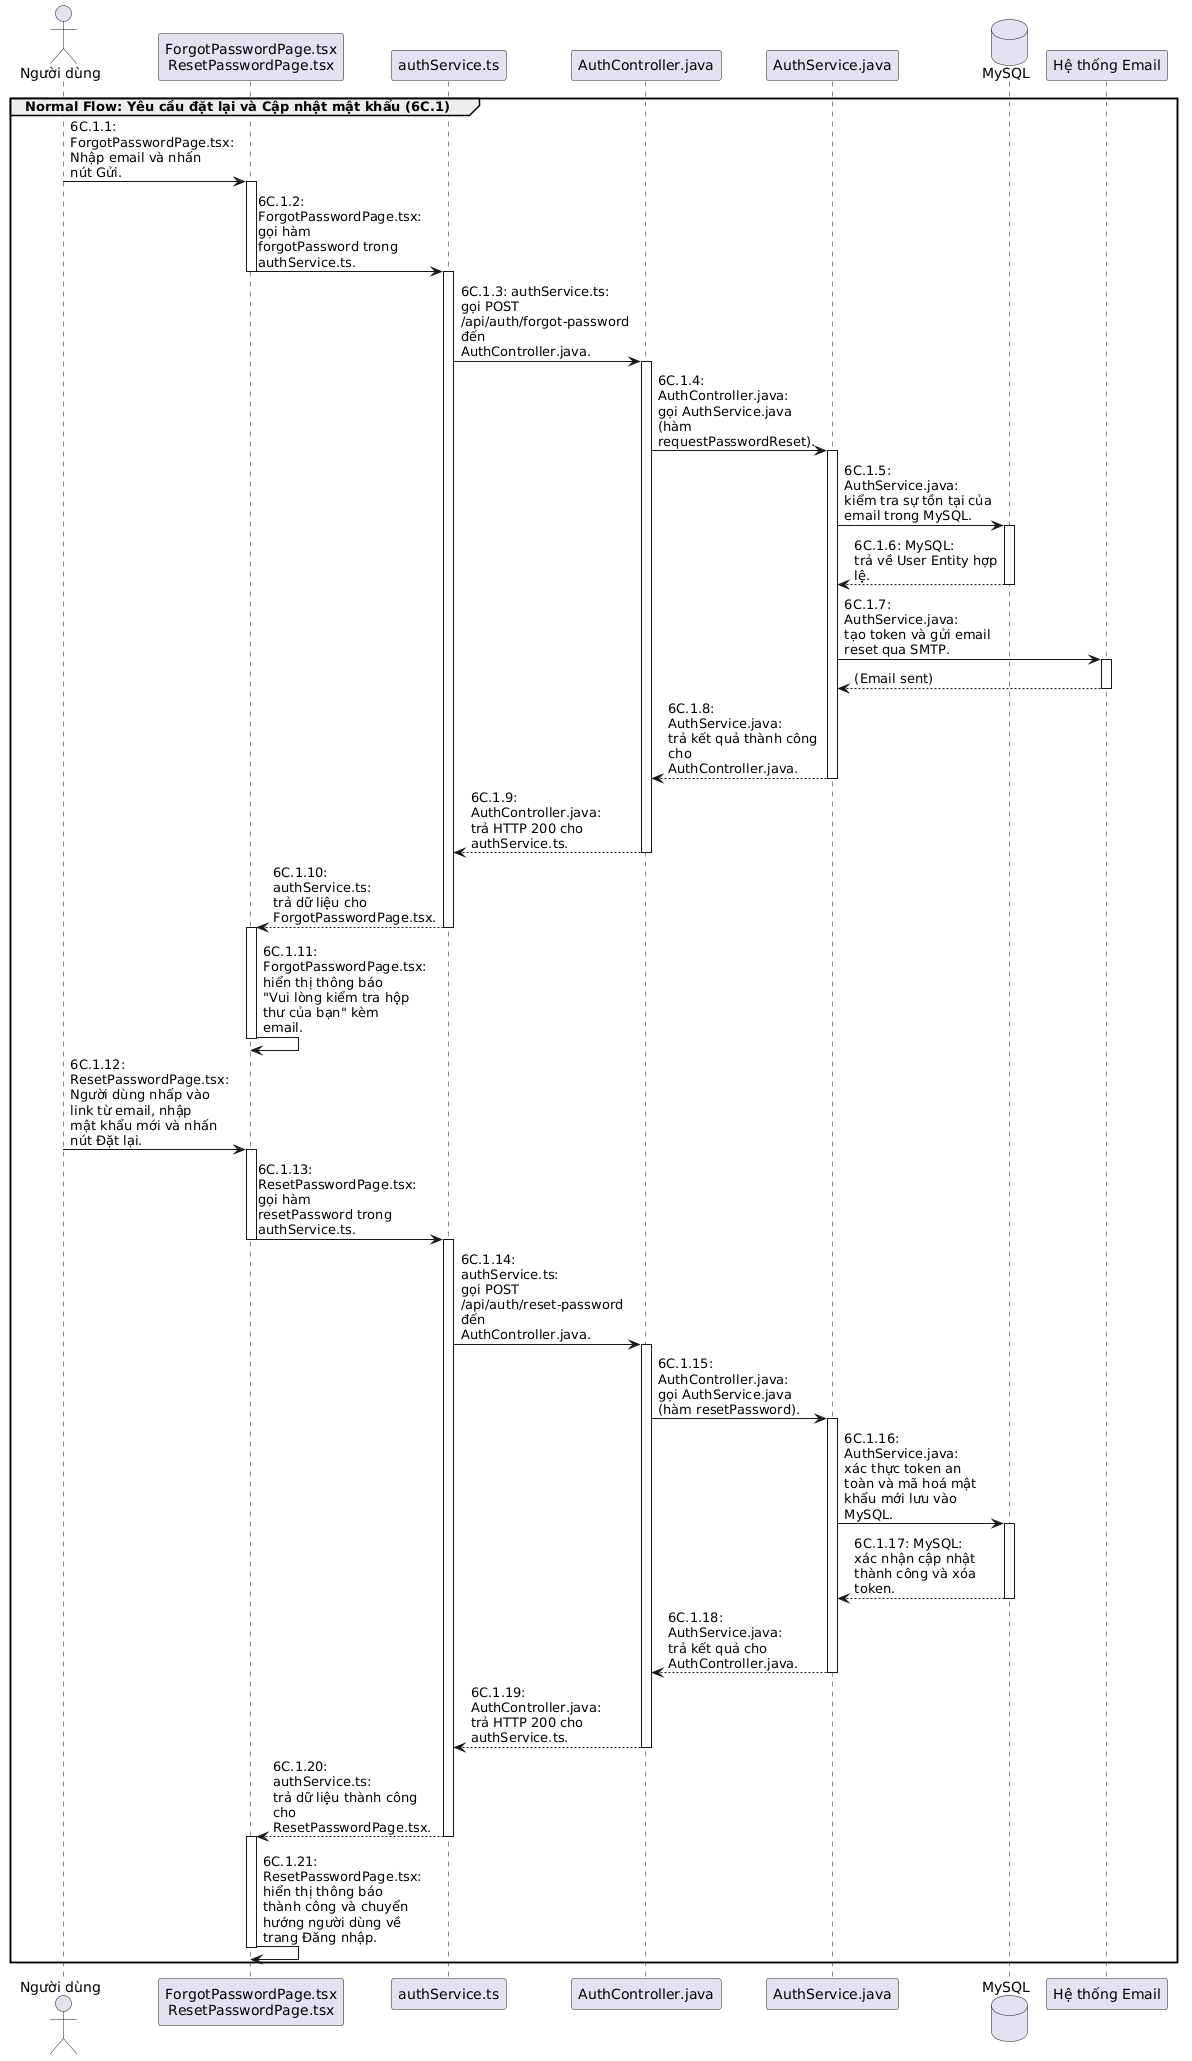

The diagram above was rendered by PlantUML. Its source (embedded in the PNG):
@startuml
skinparam maxMessageSize 150
actor "Người dùng" as U
participant "ForgotPasswordPage.tsx\nResetPasswordPage.tsx" as UI
participant "authService.ts" as SRV_TS
participant "AuthController.java" as CTR
participant "AuthService.java" as SRV
database "MySQL" as DB
participant "Hệ thống Email" as SMTP

group Normal Flow: Yêu cầu đặt lại và Cập nhật mật khẩu (6C.1)
    U -> UI : 6C.1.1: ForgotPasswordPage.tsx:\nNhập email và nhấn nút Gửi.
    activate UI
    UI -> SRV_TS : 6C.1.2: ForgotPasswordPage.tsx:\ngọi hàm forgotPassword trong authService.ts.
    deactivate UI
    activate SRV_TS
    SRV_TS -> CTR : 6C.1.3: authService.ts:\ngọi POST /api/auth/forgot-password đến AuthController.java.
    activate CTR
    CTR -> SRV : 6C.1.4: AuthController.java:\ngọi AuthService.java (hàm requestPasswordReset).
    activate SRV
    SRV -> DB : 6C.1.5: AuthService.java:\nkiểm tra sự tồn tại của email trong MySQL.
    activate DB
    DB --> SRV : 6C.1.6: MySQL:\ntrả về User Entity hợp lệ.
    deactivate DB
    SRV -> SMTP : 6C.1.7: AuthService.java:\ntạo token và gửi email reset qua SMTP.
    activate SMTP
    SMTP --> SRV : (Email sent)
    deactivate SMTP
    SRV --> CTR : 6C.1.8: AuthService.java:\ntrả kết quả thành công cho AuthController.java.
    deactivate SRV
    CTR --> SRV_TS : 6C.1.9: AuthController.java:\ntrả HTTP 200 cho authService.ts.
    deactivate CTR
    SRV_TS --> UI : 6C.1.10: authService.ts:\ntrả dữ liệu cho ForgotPasswordPage.tsx.
    deactivate SRV_TS
    activate UI
    UI -> UI : 6C.1.11: ForgotPasswordPage.tsx:\nhiển thị thông báo "Vui lòng kiểm tra hộp thư của bạn" kèm email.
    deactivate UI
    
    U -> UI : 6C.1.12: ResetPasswordPage.tsx:\nNgười dùng nhấp vào link từ email, nhập mật khẩu mới và nhấn nút Đặt lại.
    activate UI
    UI -> SRV_TS : 6C.1.13: ResetPasswordPage.tsx:\ngọi hàm resetPassword trong authService.ts.
    deactivate UI
    activate SRV_TS
    SRV_TS -> CTR : 6C.1.14: authService.ts:\ngọi POST /api/auth/reset-password đến AuthController.java.
    activate CTR
    CTR -> SRV : 6C.1.15: AuthController.java:\ngọi AuthService.java (hàm resetPassword).
    activate SRV
    SRV -> DB : 6C.1.16: AuthService.java:\nxác thực token an toàn và mã hoá mật khẩu mới lưu vào MySQL.
    activate DB
    DB --> SRV : 6C.1.17: MySQL:\nxác nhận cập nhật thành công và xóa token.
    deactivate DB
    SRV --> CTR : 6C.1.18: AuthService.java:\ntrả kết quả cho AuthController.java.
    deactivate SRV
    CTR --> SRV_TS : 6C.1.19: AuthController.java:\ntrả HTTP 200 cho authService.ts.
    deactivate CTR
    SRV_TS --> UI : 6C.1.20: authService.ts:\ntrả dữ liệu thành công cho ResetPasswordPage.tsx.
    deactivate SRV_TS
    activate UI
    UI -> UI : 6C.1.21: ResetPasswordPage.tsx:\nhiển thị thông báo thành công và chuyển hướng người dùng về trang Đăng nhập.
    deactivate UI
end
@enduml